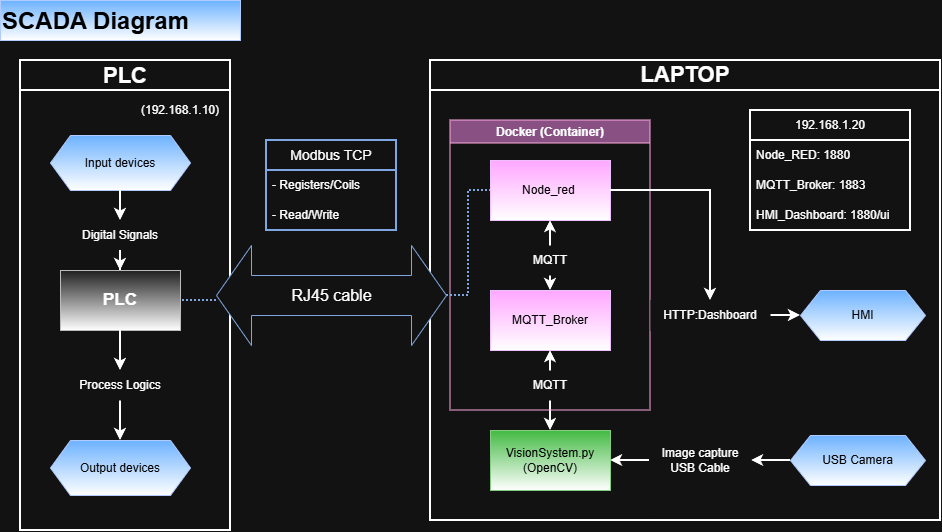

The diagram above was exported from draw.io. Its source (the exported page's mxGraphModel, read from the mxfile embedded in the PNG):
<mxGraphModel dx="2302" dy="749" grid="1" gridSize="10" guides="1" tooltips="1" connect="1" arrows="1" fold="1" page="1" pageScale="1" pageWidth="148" pageHeight="200" math="0" shadow="0">
  <root>
    <mxCell id="0" />
    <mxCell id="1" parent="0" />
    <mxCell id="cRqKzkJURfDg4l8Mpoax-37" parent="1" style="swimlane;whiteSpace=wrap;html=1;startSize=30;strokeWidth=2;" value="&lt;h2&gt;&lt;font style=&quot;font-size: 22px;&quot;&gt;LAPTOP&lt;/font&gt;&lt;/h2&gt;" vertex="1">
      <mxGeometry height="460" width="510" x="-410" y="100" as="geometry" />
    </mxCell>
    <mxCell id="cRqKzkJURfDg4l8Mpoax-16" edge="1" parent="cRqKzkJURfDg4l8Mpoax-37" source="cRqKzkJURfDg4l8Mpoax-6" style="edgeStyle=orthogonalEdgeStyle;rounded=0;orthogonalLoop=1;jettySize=auto;html=1;startArrow=classic;startFill=1;fontColor=light-dark(#000000,#FFFFFF);strokeWidth=2;" target="cRqKzkJURfDg4l8Mpoax-15" value="">
      <mxGeometry relative="1" as="geometry">
        <Array as="points">
          <mxPoint x="120" y="330" />
          <mxPoint x="120" y="330" />
        </Array>
      </mxGeometry>
    </mxCell>
    <mxCell id="cRqKzkJURfDg4l8Mpoax-34" parent="cRqKzkJURfDg4l8Mpoax-37" style="swimlane;whiteSpace=wrap;html=1;strokeWidth=2;opacity=50;fillColor=#d80073;fontColor=light-dark(#000000,#FFFFFF);strokeColor=#A50040;" value="Docker (Container)" vertex="1">
      <mxGeometry height="290" width="200" x="20" y="60" as="geometry" />
    </mxCell>
    <mxCell id="4hmypCeqfRBTfzyLMw1s-5" edge="1" parent="cRqKzkJURfDg4l8Mpoax-34" source="cRqKzkJURfDg4l8Mpoax-4" style="edgeStyle=orthogonalEdgeStyle;rounded=0;orthogonalLoop=1;jettySize=auto;html=1;entryX=0.5;entryY=0;entryDx=0;entryDy=0;startArrow=classic;startFill=1;strokeWidth=2;" target="cRqKzkJURfDg4l8Mpoax-15">
      <mxGeometry relative="1" as="geometry" />
    </mxCell>
    <mxCell id="cRqKzkJURfDg4l8Mpoax-4" parent="cRqKzkJURfDg4l8Mpoax-34" style="rounded=0;whiteSpace=wrap;html=1;fillColor=#6a00ff;fontColor=light-dark(#000000,#000000);strokeColor=#3700CC;gradientColor=default;" value="Node_red&amp;nbsp;" vertex="1">
      <mxGeometry height="60" width="120" x="40" y="40" as="geometry" />
    </mxCell>
    <mxCell id="cRqKzkJURfDg4l8Mpoax-15" parent="cRqKzkJURfDg4l8Mpoax-34" style="whiteSpace=wrap;html=1;rounded=0;fillColor=#6a00ff;fontColor=light-dark(#000000,#000000);strokeColor=#3700CC;gradientColor=default;" value="MQTT_Broker" vertex="1">
      <mxGeometry height="60" width="120" x="40" y="170" as="geometry" />
    </mxCell>
    <mxCell id="4hmypCeqfRBTfzyLMw1s-2" parent="cRqKzkJURfDg4l8Mpoax-34" style="text;html=1;whiteSpace=wrap;strokeColor=none;fillColor=default;align=center;verticalAlign=middle;rounded=0;autosize=1;resizable=0;fontColor=light-dark(#000000,#FFFFFF);" value="&lt;span style=&quot;background-color: light-dark(#ffffff, var(--ge-dark-color, #121212));&quot;&gt;MQTT&lt;/span&gt;" vertex="1">
      <mxGeometry height="30" width="60" x="70" y="250" as="geometry" />
    </mxCell>
    <mxCell id="cRqKzkJURfDg4l8Mpoax-24" parent="cRqKzkJURfDg4l8Mpoax-34" style="text;html=1;whiteSpace=wrap;strokeColor=none;fillColor=default;align=center;verticalAlign=middle;rounded=0;autosize=1;resizable=0;fontColor=light-dark(#000000,#FFFFFF);" value="&lt;span style=&quot;background-color: light-dark(#ffffff, var(--ge-dark-color, #121212));&quot;&gt;MQTT&lt;/span&gt;" vertex="1">
      <mxGeometry height="30" width="60" x="70" y="125" as="geometry" />
    </mxCell>
    <mxCell id="cRqKzkJURfDg4l8Mpoax-10" parent="cRqKzkJURfDg4l8Mpoax-37" style="shape=hexagon;perimeter=hexagonPerimeter2;whiteSpace=wrap;html=1;fixedSize=1;rounded=0;fillColor=#0050ef;fontColor=light-dark(#000000,#000000);strokeColor=#001DBC;gradientColor=default;" value="HMI" vertex="1">
      <mxGeometry height="50" width="125" x="370" y="230" as="geometry" />
    </mxCell>
    <mxCell id="cRqKzkJURfDg4l8Mpoax-81" edge="1" parent="cRqKzkJURfDg4l8Mpoax-37" source="cRqKzkJURfDg4l8Mpoax-32" style="edgeStyle=orthogonalEdgeStyle;rounded=0;orthogonalLoop=1;jettySize=auto;html=1;entryX=0;entryY=0.5;entryDx=0;entryDy=0;fontColor=light-dark(#000000,#FFFFFF);strokeWidth=2;" target="cRqKzkJURfDg4l8Mpoax-10">
      <mxGeometry relative="1" as="geometry" />
    </mxCell>
    <mxCell id="cRqKzkJURfDg4l8Mpoax-32" parent="cRqKzkJURfDg4l8Mpoax-37" style="text;html=1;whiteSpace=wrap;strokeColor=none;fillColor=default;align=center;verticalAlign=middle;rounded=0;autosize=1;resizable=0;fontColor=light-dark(#000000,#FFFFFF);" value="HTTP:Dashboard" vertex="1">
      <mxGeometry height="30" width="120" x="220" y="240" as="geometry" />
    </mxCell>
    <mxCell id="cRqKzkJURfDg4l8Mpoax-78" edge="1" parent="cRqKzkJURfDg4l8Mpoax-37" source="cRqKzkJURfDg4l8Mpoax-8" style="edgeStyle=orthogonalEdgeStyle;rounded=0;orthogonalLoop=1;jettySize=auto;html=1;fontColor=light-dark(#000000,#FFFFFF);strokeWidth=2;" target="cRqKzkJURfDg4l8Mpoax-25" value="">
      <mxGeometry relative="1" as="geometry" />
    </mxCell>
    <mxCell id="cRqKzkJURfDg4l8Mpoax-8" parent="cRqKzkJURfDg4l8Mpoax-37" style="shape=hexagon;perimeter=hexagonPerimeter2;whiteSpace=wrap;html=1;fixedSize=1;rounded=0;fillColor=#0050ef;fontColor=light-dark(#000000,#000000);strokeColor=#001DBC;gradientColor=default;" value="USB Camera" vertex="1">
      <mxGeometry height="50" width="135" x="360" y="375" as="geometry" />
    </mxCell>
    <mxCell id="cRqKzkJURfDg4l8Mpoax-79" edge="1" parent="cRqKzkJURfDg4l8Mpoax-37" source="cRqKzkJURfDg4l8Mpoax-25" style="edgeStyle=orthogonalEdgeStyle;rounded=0;orthogonalLoop=1;jettySize=auto;html=1;fontColor=light-dark(#000000,#FFFFFF);strokeWidth=2;" target="cRqKzkJURfDg4l8Mpoax-6" value="">
      <mxGeometry relative="1" as="geometry" />
    </mxCell>
    <mxCell id="cRqKzkJURfDg4l8Mpoax-25" parent="cRqKzkJURfDg4l8Mpoax-37" style="text;html=1;whiteSpace=wrap;strokeColor=none;fillColor=default;align=center;verticalAlign=middle;rounded=0;autosize=1;resizable=0;fillStyle=auto;perimeterSpacing=1;gradientColor=none;labelBorderColor=none;fontColor=light-dark(#000000,#FFFFFF);" value="Image capture&lt;br&gt;USB Cable" vertex="1">
      <mxGeometry height="40" width="100" x="220" y="380" as="geometry" />
    </mxCell>
    <mxCell id="cRqKzkJURfDg4l8Mpoax-6" parent="cRqKzkJURfDg4l8Mpoax-37" style="rounded=0;whiteSpace=wrap;html=1;fillColor=#008a00;fontColor=light-dark(#000000,#000000);strokeColor=#005700;gradientColor=default;" value="VisionSystem.py&lt;br&gt;(OpenCV)" vertex="1">
      <mxGeometry height="60" width="120" x="60" y="370" as="geometry" />
    </mxCell>
    <mxCell id="cRqKzkJURfDg4l8Mpoax-71" parent="cRqKzkJURfDg4l8Mpoax-37" style="swimlane;fontStyle=0;childLayout=stackLayout;horizontal=1;startSize=30;horizontalStack=0;resizeParent=1;resizeParentMax=0;resizeLast=0;collapsible=1;marginBottom=0;whiteSpace=wrap;html=1;fontColor=light-dark(#000000,#FFFFFF);strokeWidth=2;" value="192.168.1.20" vertex="1">
      <mxGeometry height="120" width="160" x="320" y="50" as="geometry" />
    </mxCell>
    <mxCell id="cRqKzkJURfDg4l8Mpoax-72" parent="cRqKzkJURfDg4l8Mpoax-71" style="text;strokeColor=none;fillColor=none;align=left;verticalAlign=middle;spacingLeft=4;spacingRight=4;overflow=hidden;points=[[0,0.5],[1,0.5]];portConstraint=eastwest;rotatable=0;whiteSpace=wrap;html=1;fontColor=light-dark(#000000,#FFFFFF);" value="Node_RED: 1880" vertex="1">
      <mxGeometry height="30" width="160" y="30" as="geometry" />
    </mxCell>
    <mxCell id="cRqKzkJURfDg4l8Mpoax-73" parent="cRqKzkJURfDg4l8Mpoax-71" style="text;strokeColor=none;fillColor=none;align=left;verticalAlign=middle;spacingLeft=4;spacingRight=4;overflow=hidden;points=[[0,0.5],[1,0.5]];portConstraint=eastwest;rotatable=0;whiteSpace=wrap;html=1;fontColor=light-dark(#000000,#FFFFFF);" value="MQTT_Broker: 1883" vertex="1">
      <mxGeometry height="30" width="160" y="60" as="geometry" />
    </mxCell>
    <mxCell id="cRqKzkJURfDg4l8Mpoax-74" parent="cRqKzkJURfDg4l8Mpoax-71" style="text;strokeColor=none;fillColor=none;align=left;verticalAlign=middle;spacingLeft=4;spacingRight=4;overflow=hidden;points=[[0,0.5],[1,0.5]];portConstraint=eastwest;rotatable=0;whiteSpace=wrap;html=1;fontColor=light-dark(#000000,#FFFFFF);" value="HMI_Dashboard: 1880/ui" vertex="1">
      <mxGeometry height="30" width="160" y="90" as="geometry" />
    </mxCell>
    <mxCell id="4hmypCeqfRBTfzyLMw1s-3" edge="1" parent="cRqKzkJURfDg4l8Mpoax-37" source="cRqKzkJURfDg4l8Mpoax-4" style="edgeStyle=orthogonalEdgeStyle;rounded=0;orthogonalLoop=1;jettySize=auto;html=1;entryX=0.5;entryY=0;entryDx=0;entryDy=0;strokeWidth=2;" target="cRqKzkJURfDg4l8Mpoax-32">
      <mxGeometry relative="1" as="geometry">
        <Array as="points">
          <mxPoint x="280" y="130" />
        </Array>
        <mxPoint x="210" y="130" as="targetPoint" />
      </mxGeometry>
    </mxCell>
    <mxCell id="cRqKzkJURfDg4l8Mpoax-52" parent="1" style="swimlane;whiteSpace=wrap;html=1;startSize=30;align=center;fontColor=light-dark(#000000,#000000);strokeWidth=2;" value="&lt;h1&gt;&lt;font style=&quot;font-size: 22px; line-height: 80%; color: light-dark(rgb(0, 0, 0), rgb(255, 255, 255));&quot;&gt;PLC&lt;/font&gt;&lt;/h1&gt;" vertex="1">
      <mxGeometry height="470" width="210" x="-820" y="100" as="geometry" />
    </mxCell>
    <mxCell id="cRqKzkJURfDg4l8Mpoax-21" parent="cRqKzkJURfDg4l8Mpoax-52" style="shape=hexagon;perimeter=hexagonPerimeter2;whiteSpace=wrap;html=1;fixedSize=1;rounded=0;fillColor=#0050ef;fontColor=light-dark(#000000,#000000);strokeColor=#001DBC;gradientColor=default;" value="Input devices" vertex="1">
      <mxGeometry height="55" width="140" x="30" y="75" as="geometry" />
    </mxCell>
    <mxCell id="cRqKzkJURfDg4l8Mpoax-1" parent="cRqKzkJURfDg4l8Mpoax-52" style="rounded=0;whiteSpace=wrap;html=1;fillColor=#eeeeee;strokeColor=#36393d;fontSize=14;gradientColor=default;" value="&lt;b&gt;&lt;font style=&quot;font-size: 17px;&quot;&gt;PLC&lt;/font&gt;&lt;/b&gt;" vertex="1">
      <mxGeometry height="60" width="120" x="40" y="210" as="geometry" />
    </mxCell>
    <mxCell id="cRqKzkJURfDg4l8Mpoax-19" parent="cRqKzkJURfDg4l8Mpoax-52" style="shape=hexagon;perimeter=hexagonPerimeter2;whiteSpace=wrap;html=1;fixedSize=1;rounded=0;fillColor=#0050ef;fontColor=light-dark(#000000,#000000);strokeColor=#001DBC;gradientColor=default;" value="Output devices" vertex="1">
      <mxGeometry height="55" width="140" x="30" y="380" as="geometry" />
    </mxCell>
    <mxCell id="cRqKzkJURfDg4l8Mpoax-20" edge="1" parent="cRqKzkJURfDg4l8Mpoax-52" source="cRqKzkJURfDg4l8Mpoax-65" style="edgeStyle=orthogonalEdgeStyle;rounded=0;orthogonalLoop=1;jettySize=auto;html=1;fontColor=light-dark(#000000,#FFFFFF);strokeWidth=2;" target="cRqKzkJURfDg4l8Mpoax-19" value="">
      <mxGeometry relative="1" as="geometry" />
    </mxCell>
    <mxCell id="cRqKzkJURfDg4l8Mpoax-62" parent="cRqKzkJURfDg4l8Mpoax-52" style="text;html=1;whiteSpace=wrap;strokeColor=none;fillColor=none;align=center;verticalAlign=middle;rounded=0;fontColor=light-dark(#000000,#FFFFFF);" value="(192.168.1.10)" vertex="1">
      <mxGeometry height="30" width="60" x="130" y="35" as="geometry" />
    </mxCell>
    <mxCell id="cRqKzkJURfDg4l8Mpoax-70" edge="1" parent="cRqKzkJURfDg4l8Mpoax-52" source="cRqKzkJURfDg4l8Mpoax-1" style="edgeStyle=orthogonalEdgeStyle;rounded=0;orthogonalLoop=1;jettySize=auto;html=1;fontColor=light-dark(#000000,#FFFFFF);strokeWidth=2;" target="cRqKzkJURfDg4l8Mpoax-65" value="">
      <mxGeometry relative="1" as="geometry">
        <mxPoint x="-90" y="525" as="sourcePoint" />
        <mxPoint x="-90" y="630" as="targetPoint" />
      </mxGeometry>
    </mxCell>
    <mxCell id="cRqKzkJURfDg4l8Mpoax-65" parent="cRqKzkJURfDg4l8Mpoax-52" style="text;html=1;whiteSpace=wrap;strokeColor=none;fillColor=default;align=center;verticalAlign=middle;rounded=0;autosize=1;resizable=0;fontColor=light-dark(#000000,#FFFFFF);" value="Process Logics" vertex="1">
      <mxGeometry height="30" width="100" x="50" y="310" as="geometry" />
    </mxCell>
    <mxCell id="cRqKzkJURfDg4l8Mpoax-26" parent="cRqKzkJURfDg4l8Mpoax-52" style="text;html=1;whiteSpace=wrap;strokeColor=none;fillColor=default;align=center;verticalAlign=middle;rounded=0;autosize=1;resizable=0;fontColor=light-dark(#000000,#FFFFFF);" value="Digital Signals" vertex="1">
      <mxGeometry height="30" width="100" x="50" y="160" as="geometry" />
    </mxCell>
    <mxCell id="cRqKzkJURfDg4l8Mpoax-76" edge="1" parent="cRqKzkJURfDg4l8Mpoax-52" source="cRqKzkJURfDg4l8Mpoax-21" style="edgeStyle=orthogonalEdgeStyle;rounded=0;orthogonalLoop=1;jettySize=auto;html=1;fontColor=light-dark(#000000,#FFFFFF);strokeWidth=2;" target="cRqKzkJURfDg4l8Mpoax-26">
      <mxGeometry relative="1" as="geometry" />
    </mxCell>
    <mxCell id="cRqKzkJURfDg4l8Mpoax-77" edge="1" parent="cRqKzkJURfDg4l8Mpoax-52" source="cRqKzkJURfDg4l8Mpoax-26" style="edgeStyle=orthogonalEdgeStyle;rounded=0;orthogonalLoop=1;jettySize=auto;html=1;entryX=0.5;entryY=0;entryDx=0;entryDy=0;fontColor=light-dark(#000000,#FFFFFF);strokeWidth=2;" target="cRqKzkJURfDg4l8Mpoax-1">
      <mxGeometry relative="1" as="geometry" />
    </mxCell>
    <mxCell id="cRqKzkJURfDg4l8Mpoax-55" parent="1" style="swimlane;fontStyle=0;childLayout=stackLayout;horizontal=1;startSize=30;horizontalStack=0;resizeParent=1;resizeParentMax=0;resizeLast=0;collapsible=1;marginBottom=0;whiteSpace=wrap;html=1;fontColor=light-dark(#000000,#FFFFFF);strokeWidth=2;strokeColor=light-dark(#000000,#7EA6E0);" value="&lt;font style=&quot;font-size: 14px;&quot;&gt;Modbus TCP&lt;/font&gt;" vertex="1">
      <mxGeometry height="90" width="130" x="-574" y="180" as="geometry" />
    </mxCell>
    <mxCell id="cRqKzkJURfDg4l8Mpoax-56" parent="cRqKzkJURfDg4l8Mpoax-55" style="text;strokeColor=none;fillColor=none;align=left;verticalAlign=middle;spacingLeft=4;spacingRight=4;overflow=hidden;points=[[0,0.5],[1,0.5]];portConstraint=eastwest;rotatable=0;whiteSpace=wrap;html=1;fontColor=light-dark(#000000,#FFFFFF);" value="- Registers/Coils" vertex="1">
      <mxGeometry height="30" width="130" y="30" as="geometry" />
    </mxCell>
    <mxCell id="cRqKzkJURfDg4l8Mpoax-57" parent="cRqKzkJURfDg4l8Mpoax-55" style="text;strokeColor=none;fillColor=none;align=left;verticalAlign=middle;spacingLeft=4;spacingRight=4;overflow=hidden;points=[[0,0.5],[1,0.5]];portConstraint=eastwest;rotatable=0;whiteSpace=wrap;html=1;fontColor=light-dark(#000000,#FFFFFF);" value="- Read/Write" vertex="1">
      <mxGeometry height="30" width="130" y="60" as="geometry" />
    </mxCell>
    <mxCell id="cRqKzkJURfDg4l8Mpoax-89" parent="1" style="text;html=1;whiteSpace=wrap;overflow=hidden;rounded=0;labelBorderColor=none;fillColor=#0050ef;fontColor=light-dark(#000000,#000000);strokeColor=#001DBC;gradientColor=default;align=left;" value="&lt;h1 style=&quot;margin-top: 0px;&quot;&gt;SCADA Diagram&lt;/h1&gt;" vertex="1">
      <mxGeometry height="40" width="240" x="-840" y="40" as="geometry" />
    </mxCell>
    <mxCell id="4hmypCeqfRBTfzyLMw1s-16" edge="1" parent="1" source="cRqKzkJURfDg4l8Mpoax-51" style="edgeStyle=orthogonalEdgeStyle;rounded=0;orthogonalLoop=1;jettySize=auto;html=1;entryX=0;entryY=0.5;entryDx=0;entryDy=0;strokeWidth=2;fillColor=#cdeb8b;strokeColor=light-dark(#000000,#7EA6E0);endArrow=none;endFill=0;dashed=1;dashPattern=1 1;" target="cRqKzkJURfDg4l8Mpoax-4">
      <mxGeometry relative="1" as="geometry" />
    </mxCell>
    <mxCell id="4hmypCeqfRBTfzyLMw1s-17" edge="1" parent="1" source="cRqKzkJURfDg4l8Mpoax-51" style="edgeStyle=orthogonalEdgeStyle;rounded=0;orthogonalLoop=1;jettySize=auto;html=1;strokeWidth=2;strokeColor=light-dark(#000000,#7EA6E0);endArrow=none;endFill=0;dashed=1;dashPattern=1 1;" target="cRqKzkJURfDg4l8Mpoax-1" value="">
      <mxGeometry relative="1" as="geometry">
        <Array as="points">
          <mxPoint x="-640" y="340" />
          <mxPoint x="-640" y="340" />
        </Array>
      </mxGeometry>
    </mxCell>
    <mxCell id="cRqKzkJURfDg4l8Mpoax-51" parent="1" style="html=1;shadow=0;dashed=0;align=center;verticalAlign=middle;shape=mxgraph.arrows2.twoWayArrow;dy=0.6;dx=35;fontColor=light-dark(#000000,#FFFFFF);strokeColor=light-dark(#000000,#7EA6E0);" value="&lt;font style=&quot;font-size: 16px;&quot;&gt;RJ45 cable&lt;/font&gt;" vertex="1">
      <mxGeometry height="100" width="230" x="-624" y="285" as="geometry" />
    </mxCell>
  </root>
</mxGraphModel>